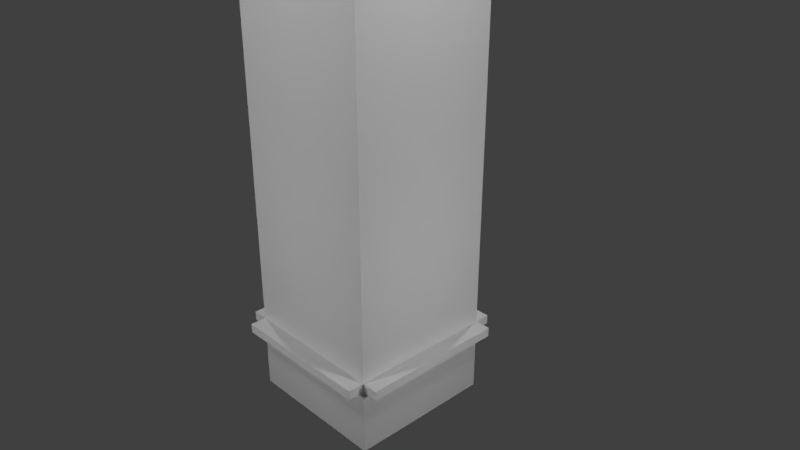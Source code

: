 # Source: building.blend  (saved by Blender 2.79.0; exported with 4.5.12 LTS)
import bpy
from mathutils import Matrix  # noqa: F401  (used for matrix-valued properties, if any)

bpy.ops.wm.read_factory_settings(use_empty=True)
scene = bpy.context.scene
scene.name = 'Scene'

# ---- collections
col_collection_1 = bpy.data.collections.new('Collection 1'); scene.collection.children.link(col_collection_1)

# ---- materials (node trees are filled in below, after node groups)
mat_material = bpy.data.materials.new('Material')
mat_material.alpha_threshold = 0.0
mat_material.use_transparent_shadow = False
mat_material.roughness = 0.5
mat_material.line_color = (0.0, 0.0, 0.0, 1.0)

# ---- material node trees

# ---- world
world_world = bpy.data.worlds.new('World'); scene.world = world_world
world_world.color = (0.05088, 0.05088, 0.05088)
world_world.use_sun_shadow = False
world_world.sun_shadow_jitter_overblur = 0.0
world_world.cycles.sampling_method = 'MANUAL'

# ---- cameras
cam_camera = bpy.data.cameras.new('Camera')
cam_camera.clip_end = 100.0
cam_camera.lens = 35.0
cam_camera.sensor_width = 32.0
cam_camera.sensor_height = 18.0
cam_camera.ortho_scale = 7.314
cam_camera.dof.focus_distance = 0.0
cam_camera.dof.aperture_fstop = 128.0

# ---- lights
light_lamp_011 = bpy.data.lights.new('Lamp.011', 'POINT')
light_lamp_011.transmission_factor = 0.0
light_lamp_011.cutoff_distance = 30.0
light_lamp_011.energy = 100.0
light_lamp_011.shadow_buffer_clip_start = 1.001
light_lamp_011.shadow_soft_size = 0.1
light_lamp_011.shadow_maximum_resolution = 0.006
light_lamp_011.use_absolute_resolution = True
light_lamp_010 = bpy.data.lights.new('Lamp.010', 'POINT')
light_lamp_010.transmission_factor = 0.0
light_lamp_010.cutoff_distance = 30.0
light_lamp_010.energy = 100.0
light_lamp_010.shadow_buffer_clip_start = 1.001
light_lamp_010.shadow_soft_size = 0.1
light_lamp_010.shadow_maximum_resolution = 0.006
light_lamp_010.use_absolute_resolution = True
light_lamp_009 = bpy.data.lights.new('Lamp.009', 'POINT')
light_lamp_009.transmission_factor = 0.0
light_lamp_009.cutoff_distance = 30.0
light_lamp_009.energy = 100.0
light_lamp_009.shadow_buffer_clip_start = 1.001
light_lamp_009.shadow_soft_size = 0.1
light_lamp_009.shadow_maximum_resolution = 0.006
light_lamp_009.use_absolute_resolution = True
light_lamp_008 = bpy.data.lights.new('Lamp.008', 'POINT')
light_lamp_008.transmission_factor = 0.0
light_lamp_008.cutoff_distance = 30.0
light_lamp_008.energy = 100.0
light_lamp_008.shadow_buffer_clip_start = 1.001
light_lamp_008.shadow_soft_size = 0.1
light_lamp_008.shadow_maximum_resolution = 0.006
light_lamp_008.use_absolute_resolution = True
light_lamp_007 = bpy.data.lights.new('Lamp.007', 'POINT')
light_lamp_007.transmission_factor = 0.0
light_lamp_007.cutoff_distance = 30.0
light_lamp_007.energy = 100.0
light_lamp_007.shadow_buffer_clip_start = 1.001
light_lamp_007.shadow_soft_size = 0.1
light_lamp_007.shadow_maximum_resolution = 0.006
light_lamp_007.use_absolute_resolution = True
light_lamp_006 = bpy.data.lights.new('Lamp.006', 'POINT')
light_lamp_006.transmission_factor = 0.0
light_lamp_006.cutoff_distance = 30.0
light_lamp_006.energy = 100.0
light_lamp_006.shadow_buffer_clip_start = 1.001
light_lamp_006.shadow_soft_size = 0.1
light_lamp_006.shadow_maximum_resolution = 0.006
light_lamp_006.use_absolute_resolution = True
light_lamp_005 = bpy.data.lights.new('Lamp.005', 'POINT')
light_lamp_005.transmission_factor = 0.0
light_lamp_005.cutoff_distance = 30.0
light_lamp_005.energy = 100.0
light_lamp_005.shadow_buffer_clip_start = 1.001
light_lamp_005.shadow_soft_size = 0.1
light_lamp_005.shadow_maximum_resolution = 0.006
light_lamp_005.use_absolute_resolution = True
light_lamp_004 = bpy.data.lights.new('Lamp.004', 'POINT')
light_lamp_004.transmission_factor = 0.0
light_lamp_004.cutoff_distance = 30.0
light_lamp_004.energy = 100.0
light_lamp_004.shadow_buffer_clip_start = 1.001
light_lamp_004.shadow_soft_size = 0.1
light_lamp_004.shadow_maximum_resolution = 0.006
light_lamp_004.use_absolute_resolution = True
light_lamp_003 = bpy.data.lights.new('Lamp.003', 'POINT')
light_lamp_003.transmission_factor = 0.0
light_lamp_003.cutoff_distance = 30.0
light_lamp_003.energy = 100.0
light_lamp_003.shadow_buffer_clip_start = 1.001
light_lamp_003.shadow_soft_size = 0.1
light_lamp_003.shadow_maximum_resolution = 0.006
light_lamp_003.use_absolute_resolution = True
light_lamp_002 = bpy.data.lights.new('Lamp.002', 'POINT')
light_lamp_002.transmission_factor = 0.0
light_lamp_002.cutoff_distance = 30.0
light_lamp_002.energy = 100.0
light_lamp_002.shadow_buffer_clip_start = 1.001
light_lamp_002.shadow_soft_size = 0.1
light_lamp_002.shadow_maximum_resolution = 0.006
light_lamp_002.use_absolute_resolution = True
light_lamp_001 = bpy.data.lights.new('Lamp.001', 'POINT')
light_lamp_001.transmission_factor = 0.0
light_lamp_001.cutoff_distance = 30.0
light_lamp_001.energy = 100.0
light_lamp_001.shadow_buffer_clip_start = 1.001
light_lamp_001.shadow_soft_size = 0.1
light_lamp_001.shadow_maximum_resolution = 0.006
light_lamp_001.use_absolute_resolution = True
light_lamp = bpy.data.lights.new('Lamp', 'POINT')
light_lamp.transmission_factor = 0.0
light_lamp.cutoff_distance = 30.0
light_lamp.energy = 100.0
light_lamp.shadow_buffer_clip_start = 1.001
light_lamp.shadow_soft_size = 0.1
light_lamp.shadow_maximum_resolution = 0.006
light_lamp.use_absolute_resolution = True

# ---- meshes
me_cube = bpy.data.meshes.new('Cube')
me_cube.from_pydata([(1.0, 1.0, -1.0), (1.0, -1.0, -1.0), (-1.0, -1.0, -1.0), (-1.0, 1.0, -1.0), (1.0, 1.0, 4.387), (1.0, -1.0, 4.387), (-1.0, -1.0, 4.387), (-1.0, 1.0, 4.387), (0.8191, 0.8191, 4.387), (0.8191, -0.8191, 4.387), (-0.8191, 0.8191, 4.387), (-0.8191, -0.8191, 4.387), (0.8191, 0.8191, 3.941), (0.8191, -0.8191, 3.941), (-0.8191, 0.8191, 3.941), (-0.8191, -0.8191, 3.941), (1.0, 1.0, -1.127), (1.0, -1.0, -1.127), (-1.0, 1.0, -1.127), (-1.0, -1.0, -1.127), (1.0, 1.0, -2.029), (1.0, -1.0, -2.029), (-1.0, 1.0, -2.029), (-1.0, -1.0, -2.029), (1.219, 1.0, -1.0), (1.219, -1.0, -1.0), (1.219, -1.0, -1.127), (1.219, 1.0, -1.127), (-1.219, -1.0, -1.0), (-1.219, 1.0, -1.0), (-1.219, 1.0, -1.127), (-1.219, -1.0, -1.127), (1.0, -1.219, -1.0), (-1.0, -1.219, -1.0), (-1.0, -1.219, -1.127), (1.0, -1.219, -1.127), (-1.0, 1.219, -1.0), (1.0, 1.219, -1.0), (1.0, 1.219, -1.127), (-1.0, 1.219, -1.127), (0.861, -1.0, -1.217), (-0.861, -1.0, -1.217), (0.861, -1.0, -1.938), (-0.861, -1.0, -1.938)], [], [(7, 6, 11, 10), (0, 4, 5, 1), (1, 5, 6, 2), (2, 6, 7, 3), (4, 0, 3, 7), (10, 11, 15, 14), (4, 7, 10, 8), (6, 5, 9, 11), (5, 4, 8, 9), (12, 14, 15, 13), (8, 10, 14, 12), (11, 9, 13, 15), (9, 8, 12, 13), (19, 18, 22, 23), (20, 21, 23, 22), (18, 16, 20, 22), (23, 21, 42, 43), (16, 17, 21, 20), (24, 25, 26, 27), (1, 25, 24, 0), (17, 26, 25, 1), (16, 27, 26, 17), (0, 24, 27, 16), (28, 29, 30, 31), (3, 29, 28, 2), (18, 30, 29, 3), (19, 31, 30, 18), (2, 28, 31, 19), (32, 33, 34, 35), (2, 33, 32, 1), (19, 34, 33, 2), (17, 35, 34, 19), (1, 32, 35, 17), (36, 37, 38, 39), (0, 37, 36, 3), (16, 38, 37, 0), (18, 39, 38, 16), (3, 36, 39, 18), (40, 41, 43, 42), (21, 17, 40, 42), (17, 19, 41, 40), (19, 23, 43, 41)])
_uv = me_cube.uv_layers.new(name='UVMap')
_uv.uv.foreach_set('vector', [0.04076, 0.9561, 0.04076, 0.04884, 0.1228, 0.1309, 0.1228, 0.874, 1.957, -3.465, 1.957, 4.411, -0.9673, 4.411, -0.9673, -3.465, 0.9995, 1.773, 0.9995, -0.9991, 0.005459, -0.9991, 0.005459, 1.773, -0.9673, -3.465, -0.9673, 4.411, 1.957, 4.411, 1.957, -3.465, 0.9995, -0.9991, 0.9995, 1.773, 0.005459, 1.773, 0.005459, -0.9991, 2.327, 0.994, -1.342, 0.994, -1.342, -0.005539, 2.327, -0.005539, 0.948, 0.9561, 0.04076, 0.9561, 0.1228, 0.874, 0.866, 0.874, 0.04076, 0.04884, 0.948, 0.04884, 0.866, 0.1309, 0.1228, 0.1309, 0.948, 0.04884, 0.948, 0.9561, 0.866, 0.874, 0.866, 0.1309, 0.9755, 0.9654, 0.03599, 0.9654, 0.03599, 0.02593, 0.9755, 0.02593, 2.155, 0.962, -1.21, 0.962, -1.21, 0.0452, 2.155, 0.0452, -1.21, 0.962, 2.155, 0.962, 2.155, 0.0452, -1.21, 0.0452, -1.342, 0.994, 2.327, 0.994, 2.327, -0.005539, -1.342, -0.005539, -0.7757, 1.053, 1.719, 1.053, 1.719, -0.07299, -0.7757, -0.07299, 0.0, 0.0, 0.0, 0.0, 0.0, 0.0, 0.0, 0.0, 0.005459, 1.773, 0.9995, 1.773, 0.9995, 1.773, 0.005459, 1.773, 0.0, 0.0, 0.0, 0.0, 0.0, 0.0, 0.0, 0.0, 1.719, 1.053, -0.7757, 1.053, -0.7757, -0.07299, 1.719, -0.07299, 1.007, 0.3253, -0.0192, 0.3253, -0.0192, 0.2603, 1.007, 0.2603, 0.8785, 0.1146, 0.9623, 0.1146, 0.9623, 0.88, 0.8785, 0.88, -0.9673, -3.465, -0.9673, -3.465, -0.9673, -3.465, -0.9673, -3.465, 0.8785, 0.88, 0.9623, 0.88, 0.9623, 0.1146, 0.8785, 0.1146, 1.957, -3.465, 1.957, -3.465, 1.957, -3.465, 1.957, -3.465, -0.0192, 0.3253, 1.007, 0.3253, 1.007, 0.2603, -0.0192, 0.2603, 0.1131, 0.88, 0.02939, 0.88, 0.02939, 0.1146, 0.1131, 0.1146, 1.957, -3.465, 1.957, -3.465, 1.957, -3.465, 1.957, -3.465, 0.1131, 0.1146, 0.02939, 0.1146, 0.02939, 0.88, 0.1131, 0.88, -0.9673, -3.465, -0.9673, -3.465, -0.9673, -3.465, -0.9673, -3.465, 2.373, 0.587, -1.208, 0.5835, -1.208, 0.3564, 2.373, 0.3599, 0.1131, 0.1146, 0.1131, 0.03083, 0.8785, 0.03083, 0.8785, 0.1146, 0.005459, 1.773, 0.005459, 1.773, 0.005459, 1.773, 0.005459, 1.773, 0.8785, 0.1146, 0.8785, 0.03083, 0.1131, 0.03083, 0.1131, 0.1146, 0.9995, 1.773, 0.9995, 1.773, 0.9995, 1.773, 0.9995, 1.773, -1.514, 0.6446, 2.067, 0.6481, 2.067, 0.421, -1.514, 0.4175, 0.8785, 0.88, 0.8785, 0.9637, 0.1131, 0.9637, 0.1131, 0.88, 0.9995, 1.773, 0.9995, 1.773, 0.9995, 1.773, 0.9995, 1.773, 0.1131, 0.88, 0.1131, 0.9637, 0.8785, 0.9637, 0.8785, 0.88, 0.005459, 1.773, 0.005459, 1.773, 0.005459, 1.773, 0.005459, 1.773, 0.9995, 1.773, 0.005459, 1.773, 0.005459, 1.773, 0.9995, 1.773, -0.7757, -0.07299, -0.7757, 1.053, -0.7757, 1.053, -0.7757, -0.07299, 0.8785, 0.1146, 0.1131, 0.1146, 0.1131, 0.1146, 0.8785, 0.1146, -0.7757, 1.053, -0.7757, -0.07299, -0.7757, -0.07299, -0.7757, 1.053])
me_cube.materials.append(mat_material)
me_cube.use_remesh_preserve_volume = False
me_cube.use_remesh_preserve_attributes = False
me_cube.use_mirror_vertex_groups = False
me_cube.update()

# ---- objects
ob_lamp_011 = bpy.data.objects.new('Lamp.011', light_lamp_011)
ob_lamp_010 = bpy.data.objects.new('Lamp.010', light_lamp_010)
ob_lamp_009 = bpy.data.objects.new('Lamp.009', light_lamp_009)
ob_lamp_008 = bpy.data.objects.new('Lamp.008', light_lamp_008)
ob_lamp_007 = bpy.data.objects.new('Lamp.007', light_lamp_007)
ob_lamp_006 = bpy.data.objects.new('Lamp.006', light_lamp_006)
ob_lamp_005 = bpy.data.objects.new('Lamp.005', light_lamp_005)
ob_lamp_004 = bpy.data.objects.new('Lamp.004', light_lamp_004)
ob_lamp_003 = bpy.data.objects.new('Lamp.003', light_lamp_003)
ob_lamp_002 = bpy.data.objects.new('Lamp.002', light_lamp_002)
ob_lamp_001 = bpy.data.objects.new('Lamp.001', light_lamp_001)
ob_cube = bpy.data.objects.new('Cube', me_cube)
ob_lamp = bpy.data.objects.new('Lamp', light_lamp)
ob_camera = bpy.data.objects.new('Camera', cam_camera)

# ---- transforms, parenting, visibility, modifiers, constraints
ob_lamp_011.location = (4.076, -0.02564, 5.87)
ob_lamp_011.rotation_euler = (0.6503, 0.05522, 1.866)
ob_lamp_011.lock_rotations_4d = False
ob_lamp_011.empty_display_type = 'ARROWS'
ob_lamp_011.color = (0.0, 0.0, 0.0, 0.0)
ob_lamp_011.lineart.crease_threshold = 0.0
ob_lamp_010.location = (-4.84, 0.03501, 5.87)
ob_lamp_010.rotation_euler = (0.6503, 0.05522, 1.866)
ob_lamp_010.lock_rotations_4d = False
ob_lamp_010.empty_display_type = 'ARROWS'
ob_lamp_010.color = (0.0, 0.0, 0.0, 0.0)
ob_lamp_010.lineart.crease_threshold = 0.0
ob_lamp_009.location = (0.01251, 4.432, 5.87)
ob_lamp_009.rotation_euler = (0.6503, 0.05522, 1.866)
ob_lamp_009.lock_rotations_4d = False
ob_lamp_009.empty_display_type = 'ARROWS'
ob_lamp_009.color = (0.0, 0.0, 0.0, 0.0)
ob_lamp_009.lineart.crease_threshold = 0.0
ob_lamp_008.location = (-0.01781, -4.423, 5.87)
ob_lamp_008.rotation_euler = (0.6503, 0.05522, 1.866)
ob_lamp_008.lock_rotations_4d = False
ob_lamp_008.empty_display_type = 'ARROWS'
ob_lamp_008.color = (0.0, 0.0, 0.0, 0.0)
ob_lamp_008.lineart.crease_threshold = 0.0
ob_lamp_007.location = (4.076, -0.02564, 0.05352)
ob_lamp_007.rotation_euler = (0.6503, 0.05522, 1.866)
ob_lamp_007.lock_rotations_4d = False
ob_lamp_007.empty_display_type = 'ARROWS'
ob_lamp_007.color = (0.0, 0.0, 0.0, 0.0)
ob_lamp_007.lineart.crease_threshold = 0.0
ob_lamp_006.location = (-4.84, 0.03501, 0.05352)
ob_lamp_006.rotation_euler = (0.6503, 0.05522, 1.866)
ob_lamp_006.lock_rotations_4d = False
ob_lamp_006.empty_display_type = 'ARROWS'
ob_lamp_006.color = (0.0, 0.0, 0.0, 0.0)
ob_lamp_006.lineart.crease_threshold = 0.0
ob_lamp_005.location = (0.01251, 4.432, 0.05352)
ob_lamp_005.rotation_euler = (0.6503, 0.05522, 1.866)
ob_lamp_005.lock_rotations_4d = False
ob_lamp_005.empty_display_type = 'ARROWS'
ob_lamp_005.color = (0.0, 0.0, 0.0, 0.0)
ob_lamp_005.lineart.crease_threshold = 0.0
ob_lamp_004.location = (-0.01781, -4.423, 0.05352)
ob_lamp_004.rotation_euler = (0.6503, 0.05522, 1.866)
ob_lamp_004.lock_rotations_4d = False
ob_lamp_004.empty_display_type = 'ARROWS'
ob_lamp_004.color = (0.0, 0.0, 0.0, 0.0)
ob_lamp_004.lineart.crease_threshold = 0.0
ob_lamp_003.location = (-0.01781, -4.423, 4.579)
ob_lamp_003.rotation_euler = (0.6503, 0.05522, 1.866)
ob_lamp_003.lock_rotations_4d = False
ob_lamp_003.empty_display_type = 'ARROWS'
ob_lamp_003.color = (0.0, 0.0, 0.0, 0.0)
ob_lamp_003.lineart.crease_threshold = 0.0
ob_lamp_002.location = (0.01251, 4.432, 4.579)
ob_lamp_002.rotation_euler = (0.6503, 0.05522, 1.866)
ob_lamp_002.lock_rotations_4d = False
ob_lamp_002.empty_display_type = 'ARROWS'
ob_lamp_002.color = (0.0, 0.0, 0.0, 0.0)
ob_lamp_002.lineart.crease_threshold = 0.0
ob_lamp_001.location = (-4.84, 0.03501, 4.579)
ob_lamp_001.rotation_euler = (0.6503, 0.05522, 1.866)
ob_lamp_001.lock_rotations_4d = False
ob_lamp_001.empty_display_type = 'ARROWS'
ob_lamp_001.color = (0.0, 0.0, 0.0, 0.0)
ob_lamp_001.lineart.crease_threshold = 0.0
ob_cube.location = (0.0, 0.0, 0.0)
ob_cube.lock_rotations_4d = False
ob_cube.empty_display_type = 'ARROWS'
ob_cube.lineart.crease_threshold = 0.0
ob_lamp.location = (4.076, -0.02564, 4.579)
ob_lamp.rotation_euler = (0.6503, 0.05522, 1.866)
ob_lamp.lock_rotations_4d = False
ob_lamp.empty_display_type = 'ARROWS'
ob_lamp.color = (0.0, 0.0, 0.0, 0.0)
ob_lamp.lineart.crease_threshold = 0.0
ob_camera.location = (7.481, -6.508, 5.344)
ob_camera.rotation_euler = (1.109, 0.0, 0.8149)
ob_camera.lock_rotations_4d = False
ob_camera.empty_display_type = 'ARROWS'
ob_camera.color = (0.0, 0.0, 0.0, 0.0)
ob_camera.display_type = 'WIRE'
ob_camera.lineart.crease_threshold = 0.0

# ---- collection membership
col_collection_1.objects.link(ob_lamp_011)
col_collection_1.objects.link(ob_lamp_010)
col_collection_1.objects.link(ob_lamp_009)
col_collection_1.objects.link(ob_lamp_008)
col_collection_1.objects.link(ob_lamp_007)
col_collection_1.objects.link(ob_lamp_006)
col_collection_1.objects.link(ob_lamp_005)
col_collection_1.objects.link(ob_lamp_004)
col_collection_1.objects.link(ob_lamp_003)
col_collection_1.objects.link(ob_lamp_002)
col_collection_1.objects.link(ob_lamp_001)
col_collection_1.objects.link(ob_cube)
col_collection_1.objects.link(ob_lamp)
col_collection_1.objects.link(ob_camera)

# ---- scene / render settings (as saved in the file)
scene.camera = ob_camera
scene.frame_start = 1; scene.frame_end = 250; scene.frame_set(3)
scene.render.engine = 'BLENDER_EEVEE_NEXT'
scene.render.resolution_percentage = 50
scene.render.dither_intensity = 0.0
scene.cycles.use_denoising = False
scene.cycles.samples = 128
scene.cycles.sampling_pattern = 'TABULATED_SOBOL'
scene.cycles.use_adaptive_sampling = False
scene.cycles.use_light_tree = False
scene.cycles.blur_glossy = 0.0
scene.cycles.sample_clamp_indirect = 0.0
scene.view_settings.view_transform = 'Standard'
bpy.context.view_layer.update()
